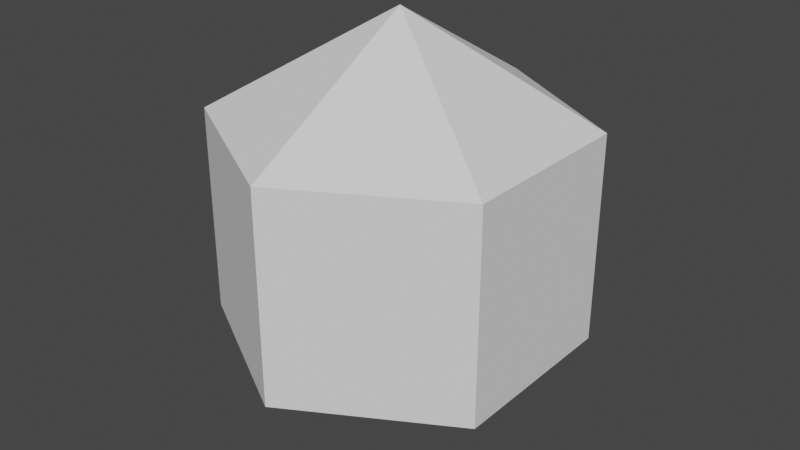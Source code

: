 # Source: untitled.blend  (saved by Blender 3.1.7; exported with 4.5.12 LTS)
import bpy
from mathutils import Matrix  # noqa: F401  (used for matrix-valued properties, if any)

bpy.ops.wm.read_factory_settings(use_empty=True)
scene = bpy.context.scene
scene.name = 'Scene'

# ---- collections
col_collection = bpy.data.collections.new('Collection'); scene.collection.children.link(col_collection)

# ---- world
world_world = bpy.data.worlds.new('World'); scene.world = world_world
world_world.use_nodes = True; world_world.node_tree.nodes.clear()
_N = world_world.node_tree.nodes; _L = world_world.node_tree.links
n0 = _N.new('ShaderNodeOutputWorld'); n0.name = 'World Output'; n0.location = (300, 300)
n1 = _N.new('ShaderNodeBackground'); n1.name = 'Background'; n1.location = (10, 300)
n1.inputs[0].default_value = (0.05088, 0.05088, 0.05088, 1.0)
_L.new(n1.outputs[0], n0.inputs[0])
n0.is_active_output = True
world_world.color = (0.05088, 0.05088, 0.05088)
world_world.use_sun_shadow = False
world_world.sun_shadow_jitter_overblur = 0.0

# ---- meshes
me_sphere = bpy.data.meshes.new('Sphere')
me_sphere.from_pydata([(-3.222e-08, 3.464, -2.0), (3.0, 1.732, 2.0), (3.0, 1.732, -2.0), (3.0, -1.732, 2.0), (3.0, -1.732, -2.0), (-5.638e-07, -3.464, 2.0), (-4.446e-07, -3.464, -2.0), (-3.222e-08, -1.411e-07, -4.0), (-3.351e-07, -3.159e-07, 4.0), (-3.0, -1.732, 2.0), (-3.0, -1.732, -2.0), (-3.0, 1.732, 2.0), (-3.0, 1.732, -2.0), (9.859e-07, 3.464, 2.0), (3.0, 1.732, 2.0), (3.0, 1.732, 2.0), (3.0, 1.732, 2.0), (3.0, 1.732, -2.0), (3.0, 1.732, -2.0), (3.0, 1.732, -2.0), (-3.222e-08, 3.464, -2.0), (-3.222e-08, 3.464, -2.0), (-3.222e-08, 3.464, -2.0), (3.0, -1.732, 2.0), (3.0, -1.732, 2.0), (3.0, -1.732, 2.0), (3.0, -1.732, -2.0), (3.0, -1.732, -2.0), (3.0, -1.732, -2.0), (-5.638e-07, -3.464, 2.0), (-5.638e-07, -3.464, 2.0), (-5.638e-07, -3.464, 2.0), (-4.446e-07, -3.464, -2.0), (-4.446e-07, -3.464, -2.0), (-4.446e-07, -3.464, -2.0), (-3.222e-08, -1.411e-07, -4.0), (-3.222e-08, -1.411e-07, -4.0), (-3.222e-08, -1.411e-07, -4.0), (-3.222e-08, -1.411e-07, -4.0), (-3.222e-08, -1.411e-07, -4.0), (-3.351e-07, -3.159e-07, 4.0), (-3.351e-07, -3.159e-07, 4.0), (-3.351e-07, -3.159e-07, 4.0), (-3.351e-07, -3.159e-07, 4.0), (-3.351e-07, -3.159e-07, 4.0), (-3.0, -1.732, 2.0), (-3.0, -1.732, 2.0), (-3.0, -1.732, 2.0), (-3.0, -1.732, -2.0), (-3.0, -1.732, -2.0), (-3.0, -1.732, -2.0), (-3.0, 1.732, 2.0), (-3.0, 1.732, 2.0), (-3.0, 1.732, 2.0), (-3.0, 1.732, -2.0), (-3.0, 1.732, -2.0), (-3.0, 1.732, -2.0), (9.859e-07, 3.464, 2.0), (9.859e-07, 3.464, 2.0), (9.859e-07, 3.464, 2.0)], [], [(36, 18, 20), (59, 21, 17), (58, 16, 41), (37, 27, 19), (15, 2, 26), (1, 25, 42), (35, 33, 28), (32, 24, 4), (3, 31, 43), (38, 49, 34), (48, 30, 6), (5, 45, 40), (39, 55, 50), (10, 54, 51), (9, 53, 44), (7, 22, 56), (52, 12, 0), (11, 13, 8), (59, 17, 14), (15, 26, 23), (32, 29, 24), (48, 46, 30), (10, 51, 47), (52, 0, 57)])
_uv = me_sphere.uv_layers.new(name='UVMap')
_uv.uv.foreach_set('vector', [0.5833, 0.0, 0.5, 0.3333, 0.6667, 0.3333, 0.6667, 0.6667, 0.6667, 0.3333, 0.5, 0.3333, 0.6667, 0.6667, 0.5, 0.6667, 0.5833, 1.0, 0.4167, 0.0, 0.3333, 0.3333, 0.5, 0.3333, 0.5, 0.6667, 0.5, 0.3333, 0.3333, 0.3333, 0.5, 0.6667, 0.3333, 0.6667, 0.4167, 1.0, 0.25, 0.0, 0.1667, 0.3333, 0.3333, 0.3333, 0.1667, 0.3333, 0.3333, 0.6667, 0.3333, 0.3333, 0.3333, 0.6667, 0.1667, 0.6667, 0.25, 1.0, 0.08333, 0.0, 0.0, 0.3333, 0.1667, 0.3333, 0.0, 0.3333, 0.1667, 0.6667, 0.1667, 0.3333, 0.1667, 0.6667, 0.0, 0.6667, 0.08333, 1.0, 0.9167, 0.0, 0.8333, 0.3333, 1.0, 0.3333, 1.0, 0.3333, 0.8333, 0.3333, 0.8333, 0.6667, 1.0, 0.6667, 0.8333, 0.6667, 0.9167, 1.0, 0.75, 0.0, 0.6667, 0.3333, 0.8333, 0.3333, 0.8333, 0.6667, 0.8333, 0.3333, 0.6667, 0.3333, 0.8333, 0.6667, 0.6667, 0.6667, 0.75, 1.0, 0.6667, 0.6667, 0.5, 0.3333, 0.5, 0.6667, 0.5, 0.6667, 0.3333, 0.3333, 0.3333, 0.6667, 0.1667, 0.3333, 0.1667, 0.6667, 0.3333, 0.6667, 0.0, 0.3333, 0.0, 0.6667, 0.1667, 0.6667, 1.0, 0.3333, 0.8333, 0.6667, 1.0, 0.6667, 0.8333, 0.6667, 0.6667, 0.3333, 0.6667, 0.6667])
me_sphere.use_remesh_fix_poles = True
me_sphere.use_remesh_preserve_attributes = False
me_sphere.update()

# ---- objects
ob_sphere = bpy.data.objects.new('Sphere', me_sphere)

# ---- transforms, parenting, visibility, modifiers, constraints
ob_sphere.location = (0.0, 0.0, 0.0)

# ---- collection membership
col_collection.objects.link(ob_sphere)

# ---- scene / render settings (as saved in the file)
scene.frame_start = 1; scene.frame_end = 250; scene.frame_set(1)
scene.render.engine = 'BLENDER_EEVEE_NEXT'
scene.cycles.sampling_pattern = 'TABULATED_SOBOL'
scene.cycles.use_light_tree = False
scene.view_settings.view_transform = 'Filmic'
bpy.context.view_layer.update()

# ---- added for rendering (the .blend has no active camera and no usable light): camera, sun
cam_auto = bpy.data.cameras.new('AutoCamera')
cam_auto.lens = 50.0
cam_auto.sensor_width = 36.0
cam_auto.clip_end = 1000.0
ob_auto_camera = bpy.data.objects.new('AutoCamera', cam_auto)
scene.collection.objects.link(ob_auto_camera)
ob_auto_camera.location = (11.2558, -13.507, 9.00468)
ob_auto_camera.rotation_euler = (1.09748, -7.21219e-08, 0.694738)
scene.camera = ob_auto_camera
light_auto_sun = bpy.data.lights.new('AutoSun', 'SUN')
light_auto_sun.energy = 3.0
light_auto_sun.angle = 0.0523599
ob_auto_sun = bpy.data.objects.new('AutoSun', light_auto_sun)
scene.collection.objects.link(ob_auto_sun)
ob_auto_sun.rotation_euler = (0.872665, 0.174533, 0.523599)
bpy.context.view_layer.update()
